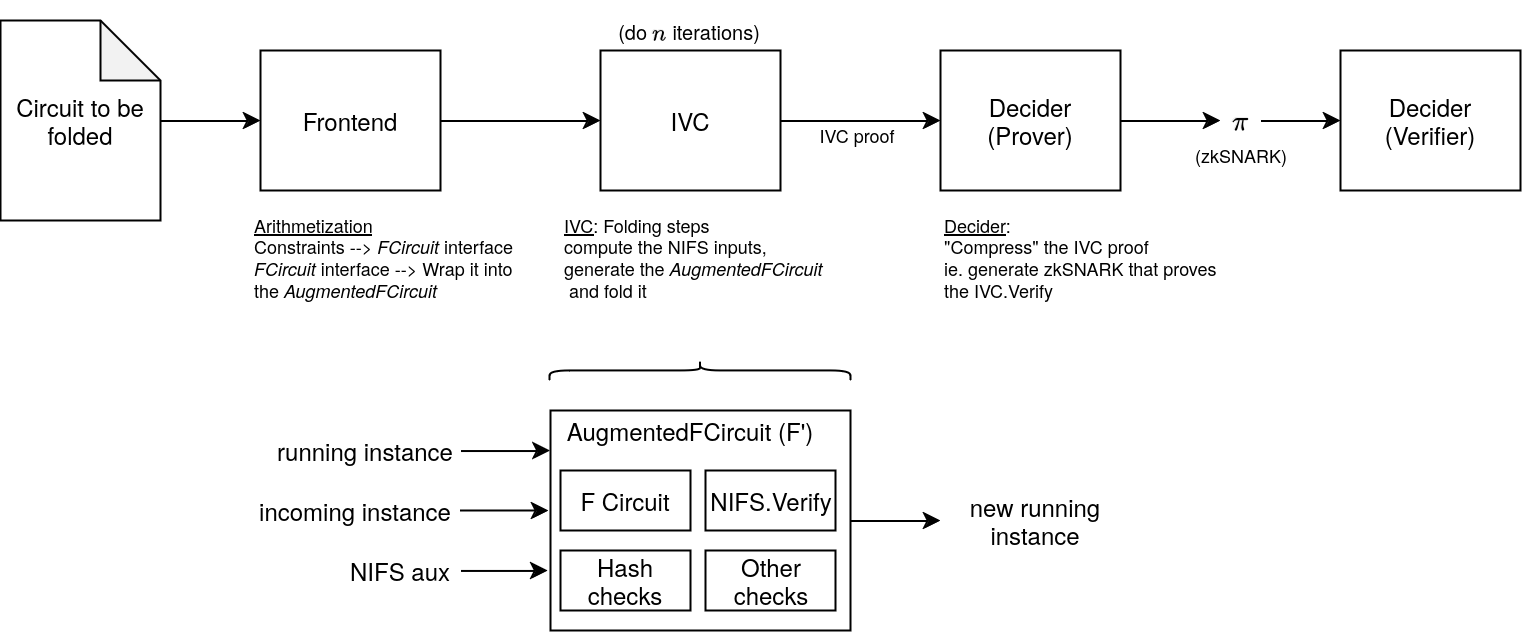

The diagram above was exported from draw.io. Its source (the exported page's mxGraphModel, read from the mxfile embedded in the PNG):
<mxGraphModel dx="1774" dy="1075" grid="1" gridSize="10" guides="1" tooltips="1" connect="1" arrows="1" fold="1" page="1" pageScale="1" pageWidth="850" pageHeight="1100" math="1" shadow="0">
  <root>
    <mxCell id="0" />
    <mxCell id="1" parent="0" />
    <mxCell id="olyWZ_I_RUNUa5qlAzlp-6" style="edgeStyle=orthogonalEdgeStyle;rounded=0;orthogonalLoop=1;jettySize=auto;html=1;" parent="1" source="olyWZ_I_RUNUa5qlAzlp-1" target="olyWZ_I_RUNUa5qlAzlp-2" edge="1">
      <mxGeometry relative="1" as="geometry" />
    </mxCell>
    <mxCell id="olyWZ_I_RUNUa5qlAzlp-1" value="Circuit to be folded" style="shape=note;whiteSpace=wrap;html=1;backgroundOutline=1;darkOpacity=0.05;" parent="1" vertex="1">
      <mxGeometry x="40" y="125" width="80" height="100" as="geometry" />
    </mxCell>
    <mxCell id="olyWZ_I_RUNUa5qlAzlp-7" style="edgeStyle=orthogonalEdgeStyle;rounded=0;orthogonalLoop=1;jettySize=auto;html=1;entryX=0;entryY=0.5;entryDx=0;entryDy=0;" parent="1" source="olyWZ_I_RUNUa5qlAzlp-2" target="olyWZ_I_RUNUa5qlAzlp-3" edge="1">
      <mxGeometry relative="1" as="geometry" />
    </mxCell>
    <mxCell id="olyWZ_I_RUNUa5qlAzlp-2" value="Frontend" style="rounded=0;whiteSpace=wrap;html=1;" parent="1" vertex="1">
      <mxGeometry x="170" y="140" width="90" height="70" as="geometry" />
    </mxCell>
    <mxCell id="olyWZ_I_RUNUa5qlAzlp-9" style="edgeStyle=orthogonalEdgeStyle;rounded=0;orthogonalLoop=1;jettySize=auto;html=1;entryX=0;entryY=0.5;entryDx=0;entryDy=0;" parent="1" source="olyWZ_I_RUNUa5qlAzlp-3" target="olyWZ_I_RUNUa5qlAzlp-4" edge="1">
      <mxGeometry relative="1" as="geometry" />
    </mxCell>
    <mxCell id="olyWZ_I_RUNUa5qlAzlp-3" value="IVC" style="rounded=0;whiteSpace=wrap;html=1;" parent="1" vertex="1">
      <mxGeometry x="340" y="140" width="90" height="70" as="geometry" />
    </mxCell>
    <mxCell id="olyWZ_I_RUNUa5qlAzlp-12" style="edgeStyle=orthogonalEdgeStyle;rounded=0;orthogonalLoop=1;jettySize=auto;html=1;" parent="1" source="olyWZ_I_RUNUa5qlAzlp-4" target="olyWZ_I_RUNUa5qlAzlp-10" edge="1">
      <mxGeometry relative="1" as="geometry" />
    </mxCell>
    <mxCell id="olyWZ_I_RUNUa5qlAzlp-4" value="&lt;div&gt;Decider&lt;/div&gt;&lt;div&gt;(Prover)&lt;/div&gt;" style="rounded=0;whiteSpace=wrap;html=1;" parent="1" vertex="1">
      <mxGeometry x="510" y="140" width="90" height="70" as="geometry" />
    </mxCell>
    <mxCell id="olyWZ_I_RUNUa5qlAzlp-13" style="edgeStyle=orthogonalEdgeStyle;rounded=0;orthogonalLoop=1;jettySize=auto;html=1;entryX=0;entryY=0.5;entryDx=0;entryDy=0;" parent="1" source="olyWZ_I_RUNUa5qlAzlp-10" target="olyWZ_I_RUNUa5qlAzlp-11" edge="1">
      <mxGeometry relative="1" as="geometry" />
    </mxCell>
    <mxCell id="olyWZ_I_RUNUa5qlAzlp-10" value="$$\pi$$" style="text;html=1;align=center;verticalAlign=middle;whiteSpace=wrap;rounded=0;" parent="1" vertex="1">
      <mxGeometry x="650" y="160" width="20" height="30" as="geometry" />
    </mxCell>
    <mxCell id="olyWZ_I_RUNUa5qlAzlp-11" value="&lt;div&gt;Decider&lt;/div&gt;&lt;div&gt;(Verifier)&lt;/div&gt;" style="rounded=0;whiteSpace=wrap;html=1;" parent="1" vertex="1">
      <mxGeometry x="710" y="140" width="90" height="70" as="geometry" />
    </mxCell>
    <mxCell id="-sAmgGNMjGaz1SxRMKHW-1" value="&lt;div style=&quot;font-size: 9px;&quot;&gt;&lt;u&gt;Arithmetization&lt;/u&gt;&lt;/div&gt;&lt;div style=&quot;font-size: 9px;&quot;&gt;Constraints --&amp;gt; &lt;i&gt;FCircuit&lt;/i&gt; interface&lt;/div&gt;&lt;div style=&quot;font-size: 9px;&quot;&gt;&lt;i&gt;FCircuit&lt;/i&gt; interface --&amp;gt; Wrap it into the &lt;i&gt;AugmentedFCircuit&lt;/i&gt;&lt;br style=&quot;font-size: 9px;&quot;&gt;&lt;/div&gt;" style="text;html=1;align=left;verticalAlign=top;whiteSpace=wrap;rounded=0;fontSize=9;" parent="1" vertex="1">
      <mxGeometry x="165" y="215" width="135" height="75" as="geometry" />
    </mxCell>
    <mxCell id="-sAmgGNMjGaz1SxRMKHW-3" value="&lt;div&gt;&lt;u&gt;IVC&lt;/u&gt;: Folding steps&lt;/div&gt;&lt;div&gt;compute the NIFS inputs,&lt;br&gt;&lt;/div&gt;&lt;div&gt;generate the &lt;i&gt;AugmentedFCircuit&lt;/i&gt;&lt;br&gt;&lt;/div&gt;&amp;nbsp;and fold it" style="text;html=1;align=left;verticalAlign=top;whiteSpace=wrap;rounded=0;fontSize=9;" parent="1" vertex="1">
      <mxGeometry x="319.75" y="215" width="140" height="65" as="geometry" />
    </mxCell>
    <mxCell id="-sAmgGNMjGaz1SxRMKHW-4" value="&lt;div&gt;&lt;u&gt;Decider&lt;/u&gt;:&lt;br&gt;&quot;Compress&quot; the IVC proof&lt;/div&gt;&lt;div&gt;ie. generate zkSNARK that proves the IVC.Verify&lt;br&gt;&lt;/div&gt;" style="text;html=1;align=left;verticalAlign=top;whiteSpace=wrap;rounded=0;fontSize=9;" parent="1" vertex="1">
      <mxGeometry x="510" y="215" width="140" height="70" as="geometry" />
    </mxCell>
    <mxCell id="-sAmgGNMjGaz1SxRMKHW-22" style="edgeStyle=orthogonalEdgeStyle;rounded=0;orthogonalLoop=1;jettySize=auto;html=1;entryX=0;entryY=0.5;entryDx=0;entryDy=0;" parent="1" source="-sAmgGNMjGaz1SxRMKHW-6" target="-sAmgGNMjGaz1SxRMKHW-15" edge="1">
      <mxGeometry relative="1" as="geometry" />
    </mxCell>
    <mxCell id="-sAmgGNMjGaz1SxRMKHW-6" value="" style="rounded=0;whiteSpace=wrap;html=1;" parent="1" vertex="1">
      <mxGeometry x="315" y="320" width="150" height="110" as="geometry" />
    </mxCell>
    <mxCell id="-sAmgGNMjGaz1SxRMKHW-7" value="NIFS.Verify" style="rounded=0;whiteSpace=wrap;html=1;" parent="1" vertex="1">
      <mxGeometry x="392.5" y="350" width="65" height="30" as="geometry" />
    </mxCell>
    <mxCell id="-sAmgGNMjGaz1SxRMKHW-8" value="F Circuit" style="rounded=0;whiteSpace=wrap;html=1;" parent="1" vertex="1">
      <mxGeometry x="320" y="350" width="65" height="30" as="geometry" />
    </mxCell>
    <mxCell id="-sAmgGNMjGaz1SxRMKHW-11" value="Hash checks" style="rounded=0;whiteSpace=wrap;html=1;" parent="1" vertex="1">
      <mxGeometry x="320" y="390" width="65" height="30" as="geometry" />
    </mxCell>
    <mxCell id="-sAmgGNMjGaz1SxRMKHW-12" value="Other checks" style="rounded=0;whiteSpace=wrap;html=1;" parent="1" vertex="1">
      <mxGeometry x="392.5" y="390" width="65" height="30" as="geometry" />
    </mxCell>
    <mxCell id="-sAmgGNMjGaz1SxRMKHW-13" value="running instance" style="text;html=1;align=center;verticalAlign=middle;whiteSpace=wrap;rounded=0;" parent="1" vertex="1">
      <mxGeometry x="175" y="330" width="95" height="20" as="geometry" />
    </mxCell>
    <mxCell id="-sAmgGNMjGaz1SxRMKHW-14" value="incoming instance" style="text;html=1;align=center;verticalAlign=middle;whiteSpace=wrap;rounded=0;" parent="1" vertex="1">
      <mxGeometry x="165" y="360" width="105" height="20" as="geometry" />
    </mxCell>
    <mxCell id="-sAmgGNMjGaz1SxRMKHW-15" value="new running instance" style="text;html=1;align=center;verticalAlign=middle;whiteSpace=wrap;rounded=0;" parent="1" vertex="1">
      <mxGeometry x="510" y="360" width="95" height="30" as="geometry" />
    </mxCell>
    <mxCell id="-sAmgGNMjGaz1SxRMKHW-16" value="AugmentedFCircuit (F')" style="text;html=1;align=center;verticalAlign=middle;whiteSpace=wrap;rounded=0;" parent="1" vertex="1">
      <mxGeometry x="315" y="320" width="140" height="20" as="geometry" />
    </mxCell>
    <mxCell id="-sAmgGNMjGaz1SxRMKHW-17" value="NIFS aux" style="text;html=1;align=center;verticalAlign=middle;whiteSpace=wrap;rounded=0;" parent="1" vertex="1">
      <mxGeometry x="210" y="390" width="60" height="20" as="geometry" />
    </mxCell>
    <mxCell id="-sAmgGNMjGaz1SxRMKHW-19" style="edgeStyle=orthogonalEdgeStyle;rounded=0;orthogonalLoop=1;jettySize=auto;html=1;entryX=-0.002;entryY=0.182;entryDx=0;entryDy=0;entryPerimeter=0;" parent="1" source="-sAmgGNMjGaz1SxRMKHW-13" target="-sAmgGNMjGaz1SxRMKHW-6" edge="1">
      <mxGeometry relative="1" as="geometry" />
    </mxCell>
    <mxCell id="-sAmgGNMjGaz1SxRMKHW-20" style="edgeStyle=orthogonalEdgeStyle;rounded=0;orthogonalLoop=1;jettySize=auto;html=1;entryX=-0.007;entryY=0.455;entryDx=0;entryDy=0;entryPerimeter=0;" parent="1" source="-sAmgGNMjGaz1SxRMKHW-14" target="-sAmgGNMjGaz1SxRMKHW-6" edge="1">
      <mxGeometry relative="1" as="geometry" />
    </mxCell>
    <mxCell id="-sAmgGNMjGaz1SxRMKHW-21" style="edgeStyle=orthogonalEdgeStyle;rounded=0;orthogonalLoop=1;jettySize=auto;html=1;entryX=-0.009;entryY=0.727;entryDx=0;entryDy=0;entryPerimeter=0;" parent="1" source="-sAmgGNMjGaz1SxRMKHW-17" target="-sAmgGNMjGaz1SxRMKHW-6" edge="1">
      <mxGeometry relative="1" as="geometry" />
    </mxCell>
    <mxCell id="-sAmgGNMjGaz1SxRMKHW-23" value="" style="shape=curlyBracket;whiteSpace=wrap;html=1;rounded=1;labelPosition=left;verticalLabelPosition=middle;align=right;verticalAlign=middle;rotation=90;size=0.5;" parent="1" vertex="1">
      <mxGeometry x="384.75" y="224.75" width="10" height="150.5" as="geometry" />
    </mxCell>
    <mxCell id="-sAmgGNMjGaz1SxRMKHW-24" value="(zkSNARK)" style="text;html=1;align=center;verticalAlign=top;whiteSpace=wrap;rounded=0;fontSize=9;" parent="1" vertex="1">
      <mxGeometry x="632.5" y="180" width="55" height="20" as="geometry" />
    </mxCell>
    <mxCell id="-sAmgGNMjGaz1SxRMKHW-26" value="&lt;div&gt;IVC proof&lt;br&gt;&lt;/div&gt;" style="text;html=1;align=center;verticalAlign=top;whiteSpace=wrap;rounded=0;fontSize=9;" parent="1" vertex="1">
      <mxGeometry x="441" y="170" width="55" height="20" as="geometry" />
    </mxCell>
    <mxCell id="jUQZtV2OvvtXShOeBovX-1" value="(do \(n\) iterations)" style="text;html=1;align=center;verticalAlign=middle;whiteSpace=wrap;rounded=0;fontSize=10;" vertex="1" parent="1">
      <mxGeometry x="336.75" y="115" width="95.25" height="30" as="geometry" />
    </mxCell>
  </root>
</mxGraphModel>